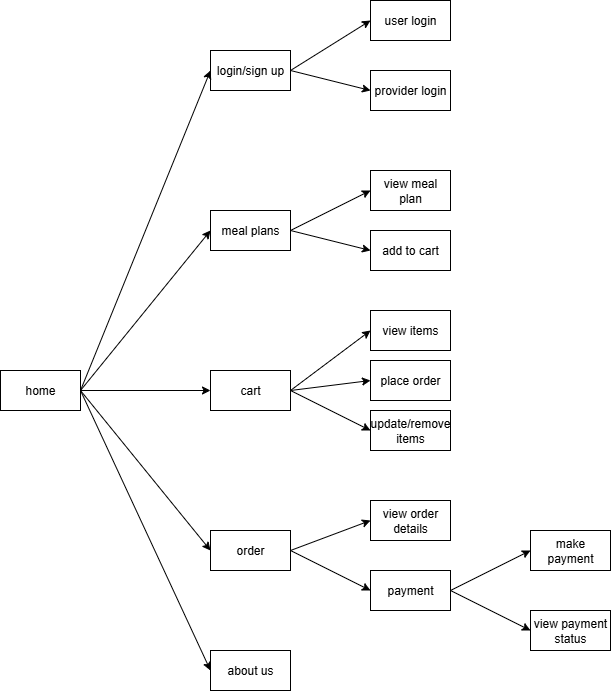

The diagram above was exported from draw.io. Its source (the exported page's mxGraphModel, read from the mxfile embedded in the PNG):
<mxGraphModel dx="1281" dy="-526" grid="1" gridSize="10" guides="1" tooltips="1" connect="1" arrows="1" fold="1" page="1" pageScale="1" pageWidth="850" pageHeight="1100" math="0" shadow="0">
  <root>
    <mxCell id="0" />
    <mxCell id="1" parent="0" />
    <mxCell id="po49GCocpurvVyGWOFeX-19" value="home" style="rounded=0;whiteSpace=wrap;html=1;" parent="1" vertex="1">
      <mxGeometry x="40" y="1600" width="80" height="40" as="geometry" />
    </mxCell>
    <mxCell id="po49GCocpurvVyGWOFeX-20" value="login/sign up" style="rounded=0;whiteSpace=wrap;html=1;" parent="1" vertex="1">
      <mxGeometry x="250" y="1280" width="80" height="40" as="geometry" />
    </mxCell>
    <mxCell id="po49GCocpurvVyGWOFeX-21" value="meal plans" style="rounded=0;whiteSpace=wrap;html=1;" parent="1" vertex="1">
      <mxGeometry x="250" y="1440" width="80" height="40" as="geometry" />
    </mxCell>
    <mxCell id="po49GCocpurvVyGWOFeX-22" value="cart" style="rounded=0;whiteSpace=wrap;html=1;" parent="1" vertex="1">
      <mxGeometry x="250" y="1600" width="80" height="40" as="geometry" />
    </mxCell>
    <mxCell id="po49GCocpurvVyGWOFeX-23" value="order" style="rounded=0;whiteSpace=wrap;html=1;" parent="1" vertex="1">
      <mxGeometry x="250" y="1760" width="80" height="40" as="geometry" />
    </mxCell>
    <mxCell id="po49GCocpurvVyGWOFeX-26" value="about us" style="rounded=0;whiteSpace=wrap;html=1;" parent="1" vertex="1">
      <mxGeometry x="250" y="1880" width="80" height="40" as="geometry" />
    </mxCell>
    <mxCell id="po49GCocpurvVyGWOFeX-27" value="user login" style="rounded=0;whiteSpace=wrap;html=1;" parent="1" vertex="1">
      <mxGeometry x="410" y="1230" width="80" height="40" as="geometry" />
    </mxCell>
    <mxCell id="po49GCocpurvVyGWOFeX-28" value="provider login" style="rounded=0;whiteSpace=wrap;html=1;" parent="1" vertex="1">
      <mxGeometry x="410" y="1300" width="80" height="40" as="geometry" />
    </mxCell>
    <mxCell id="po49GCocpurvVyGWOFeX-30" value="view meal plan" style="rounded=0;whiteSpace=wrap;html=1;" parent="1" vertex="1">
      <mxGeometry x="410" y="1400" width="80" height="40" as="geometry" />
    </mxCell>
    <mxCell id="po49GCocpurvVyGWOFeX-31" value="add to cart" style="rounded=0;whiteSpace=wrap;html=1;" parent="1" vertex="1">
      <mxGeometry x="410" y="1460" width="80" height="40" as="geometry" />
    </mxCell>
    <mxCell id="po49GCocpurvVyGWOFeX-32" value="view items" style="rounded=0;whiteSpace=wrap;html=1;" parent="1" vertex="1">
      <mxGeometry x="410" y="1540" width="80" height="40" as="geometry" />
    </mxCell>
    <mxCell id="po49GCocpurvVyGWOFeX-33" value="update/remove items" style="rounded=0;whiteSpace=wrap;html=1;" parent="1" vertex="1">
      <mxGeometry x="410" y="1640" width="80" height="40" as="geometry" />
    </mxCell>
    <mxCell id="po49GCocpurvVyGWOFeX-34" value="place order" style="rounded=0;whiteSpace=wrap;html=1;" parent="1" vertex="1">
      <mxGeometry x="410" y="1590" width="80" height="40" as="geometry" />
    </mxCell>
    <mxCell id="po49GCocpurvVyGWOFeX-35" value="view order details" style="rounded=0;whiteSpace=wrap;html=1;" parent="1" vertex="1">
      <mxGeometry x="410" y="1730" width="80" height="40" as="geometry" />
    </mxCell>
    <mxCell id="po49GCocpurvVyGWOFeX-36" value="make payment" style="rounded=0;whiteSpace=wrap;html=1;" parent="1" vertex="1">
      <mxGeometry x="570" y="1760" width="80" height="40" as="geometry" />
    </mxCell>
    <mxCell id="po49GCocpurvVyGWOFeX-37" value="view payment status" style="rounded=0;whiteSpace=wrap;html=1;" parent="1" vertex="1">
      <mxGeometry x="570" y="1840" width="80" height="40" as="geometry" />
    </mxCell>
    <mxCell id="po49GCocpurvVyGWOFeX-38" value="payment" style="rounded=0;whiteSpace=wrap;html=1;" parent="1" vertex="1">
      <mxGeometry x="410" y="1800" width="80" height="40" as="geometry" />
    </mxCell>
    <mxCell id="po49GCocpurvVyGWOFeX-41" value="" style="endArrow=classic;html=1;rounded=0;exitX=1;exitY=0.5;exitDx=0;exitDy=0;entryX=0;entryY=0.5;entryDx=0;entryDy=0;" parent="1" source="po49GCocpurvVyGWOFeX-19" target="po49GCocpurvVyGWOFeX-20" edge="1">
      <mxGeometry width="50" height="50" relative="1" as="geometry">
        <mxPoint x="140" y="1600" as="sourcePoint" />
        <mxPoint x="190" y="1550" as="targetPoint" />
      </mxGeometry>
    </mxCell>
    <mxCell id="po49GCocpurvVyGWOFeX-42" value="" style="endArrow=classic;html=1;rounded=0;exitX=1;exitY=0.5;exitDx=0;exitDy=0;entryX=0;entryY=0.5;entryDx=0;entryDy=0;" parent="1" source="po49GCocpurvVyGWOFeX-19" target="po49GCocpurvVyGWOFeX-21" edge="1">
      <mxGeometry width="50" height="50" relative="1" as="geometry">
        <mxPoint x="160" y="1610" as="sourcePoint" />
        <mxPoint x="210" y="1560" as="targetPoint" />
      </mxGeometry>
    </mxCell>
    <mxCell id="po49GCocpurvVyGWOFeX-43" value="" style="endArrow=classic;html=1;rounded=0;exitX=1;exitY=0.5;exitDx=0;exitDy=0;entryX=0;entryY=0.5;entryDx=0;entryDy=0;" parent="1" source="po49GCocpurvVyGWOFeX-19" target="po49GCocpurvVyGWOFeX-22" edge="1">
      <mxGeometry width="50" height="50" relative="1" as="geometry">
        <mxPoint x="170" y="1670" as="sourcePoint" />
        <mxPoint x="220" y="1620" as="targetPoint" />
      </mxGeometry>
    </mxCell>
    <mxCell id="po49GCocpurvVyGWOFeX-44" value="" style="endArrow=classic;html=1;rounded=0;exitX=1;exitY=0.5;exitDx=0;exitDy=0;entryX=0;entryY=0.5;entryDx=0;entryDy=0;" parent="1" source="po49GCocpurvVyGWOFeX-19" target="po49GCocpurvVyGWOFeX-23" edge="1">
      <mxGeometry width="50" height="50" relative="1" as="geometry">
        <mxPoint x="200" y="1650" as="sourcePoint" />
        <mxPoint x="250" y="1600" as="targetPoint" />
      </mxGeometry>
    </mxCell>
    <mxCell id="po49GCocpurvVyGWOFeX-46" value="" style="endArrow=classic;html=1;rounded=0;entryX=0;entryY=0.5;entryDx=0;entryDy=0;" parent="1" target="po49GCocpurvVyGWOFeX-26" edge="1">
      <mxGeometry width="50" height="50" relative="1" as="geometry">
        <mxPoint x="120" y="1620" as="sourcePoint" />
        <mxPoint x="270" y="1730" as="targetPoint" />
      </mxGeometry>
    </mxCell>
    <mxCell id="po49GCocpurvVyGWOFeX-47" value="" style="endArrow=classic;html=1;rounded=0;exitX=1;exitY=0.5;exitDx=0;exitDy=0;entryX=0;entryY=0.5;entryDx=0;entryDy=0;" parent="1" source="po49GCocpurvVyGWOFeX-20" target="po49GCocpurvVyGWOFeX-27" edge="1">
      <mxGeometry width="50" height="50" relative="1" as="geometry">
        <mxPoint x="340" y="1240" as="sourcePoint" />
        <mxPoint x="390" y="1190" as="targetPoint" />
      </mxGeometry>
    </mxCell>
    <mxCell id="po49GCocpurvVyGWOFeX-49" value="" style="endArrow=classic;html=1;rounded=0;exitX=1;exitY=0.5;exitDx=0;exitDy=0;entryX=0;entryY=0.5;entryDx=0;entryDy=0;" parent="1" source="po49GCocpurvVyGWOFeX-20" target="po49GCocpurvVyGWOFeX-28" edge="1">
      <mxGeometry width="50" height="50" relative="1" as="geometry">
        <mxPoint x="370" y="1360" as="sourcePoint" />
        <mxPoint x="420" y="1310" as="targetPoint" />
      </mxGeometry>
    </mxCell>
    <mxCell id="po49GCocpurvVyGWOFeX-50" value="" style="endArrow=classic;html=1;rounded=0;entryX=0;entryY=0.5;entryDx=0;entryDy=0;exitX=1;exitY=0.5;exitDx=0;exitDy=0;" parent="1" source="po49GCocpurvVyGWOFeX-21" target="po49GCocpurvVyGWOFeX-31" edge="1">
      <mxGeometry width="50" height="50" relative="1" as="geometry">
        <mxPoint x="130" y="1480" as="sourcePoint" />
        <mxPoint x="180" y="1430" as="targetPoint" />
      </mxGeometry>
    </mxCell>
    <mxCell id="po49GCocpurvVyGWOFeX-51" value="" style="endArrow=classic;html=1;rounded=0;entryX=0;entryY=0.5;entryDx=0;entryDy=0;exitX=1;exitY=0.5;exitDx=0;exitDy=0;" parent="1" source="po49GCocpurvVyGWOFeX-21" target="po49GCocpurvVyGWOFeX-30" edge="1">
      <mxGeometry width="50" height="50" relative="1" as="geometry">
        <mxPoint x="110" y="1410" as="sourcePoint" />
        <mxPoint x="160" y="1360" as="targetPoint" />
      </mxGeometry>
    </mxCell>
    <mxCell id="po49GCocpurvVyGWOFeX-52" value="" style="endArrow=classic;html=1;rounded=0;entryX=0;entryY=0.5;entryDx=0;entryDy=0;exitX=1;exitY=0.5;exitDx=0;exitDy=0;" parent="1" source="po49GCocpurvVyGWOFeX-22" target="po49GCocpurvVyGWOFeX-34" edge="1">
      <mxGeometry width="50" height="50" relative="1" as="geometry">
        <mxPoint x="290" y="1730" as="sourcePoint" />
        <mxPoint x="340" y="1680" as="targetPoint" />
      </mxGeometry>
    </mxCell>
    <mxCell id="po49GCocpurvVyGWOFeX-53" value="" style="endArrow=classic;html=1;rounded=0;entryX=0;entryY=0.5;entryDx=0;entryDy=0;exitX=1;exitY=0.5;exitDx=0;exitDy=0;" parent="1" source="po49GCocpurvVyGWOFeX-22" target="po49GCocpurvVyGWOFeX-33" edge="1">
      <mxGeometry width="50" height="50" relative="1" as="geometry">
        <mxPoint x="270" y="1730" as="sourcePoint" />
        <mxPoint x="320" y="1680" as="targetPoint" />
      </mxGeometry>
    </mxCell>
    <mxCell id="po49GCocpurvVyGWOFeX-54" value="" style="endArrow=classic;html=1;rounded=0;entryX=0;entryY=0.5;entryDx=0;entryDy=0;exitX=1;exitY=0.5;exitDx=0;exitDy=0;" parent="1" source="po49GCocpurvVyGWOFeX-22" target="po49GCocpurvVyGWOFeX-32" edge="1">
      <mxGeometry width="50" height="50" relative="1" as="geometry">
        <mxPoint x="380" y="1680" as="sourcePoint" />
        <mxPoint x="430" y="1630" as="targetPoint" />
      </mxGeometry>
    </mxCell>
    <mxCell id="po49GCocpurvVyGWOFeX-55" value="" style="endArrow=classic;html=1;rounded=0;exitX=1;exitY=0.5;exitDx=0;exitDy=0;entryX=0;entryY=0.5;entryDx=0;entryDy=0;" parent="1" source="po49GCocpurvVyGWOFeX-23" target="po49GCocpurvVyGWOFeX-35" edge="1">
      <mxGeometry width="50" height="50" relative="1" as="geometry">
        <mxPoint x="370" y="1860" as="sourcePoint" />
        <mxPoint x="420" y="1810" as="targetPoint" />
      </mxGeometry>
    </mxCell>
    <mxCell id="po49GCocpurvVyGWOFeX-56" value="" style="endArrow=classic;html=1;rounded=0;exitX=1;exitY=0.5;exitDx=0;exitDy=0;entryX=0;entryY=0.5;entryDx=0;entryDy=0;" parent="1" source="po49GCocpurvVyGWOFeX-23" target="po49GCocpurvVyGWOFeX-38" edge="1">
      <mxGeometry width="50" height="50" relative="1" as="geometry">
        <mxPoint x="330" y="1860" as="sourcePoint" />
        <mxPoint x="380" y="1810" as="targetPoint" />
      </mxGeometry>
    </mxCell>
    <mxCell id="po49GCocpurvVyGWOFeX-57" value="" style="endArrow=classic;html=1;rounded=0;exitX=1;exitY=0.5;exitDx=0;exitDy=0;entryX=0;entryY=0.5;entryDx=0;entryDy=0;" parent="1" source="po49GCocpurvVyGWOFeX-38" target="po49GCocpurvVyGWOFeX-36" edge="1">
      <mxGeometry width="50" height="50" relative="1" as="geometry">
        <mxPoint x="490" y="1790" as="sourcePoint" />
        <mxPoint x="540" y="1740" as="targetPoint" />
      </mxGeometry>
    </mxCell>
    <mxCell id="po49GCocpurvVyGWOFeX-58" value="" style="endArrow=classic;html=1;rounded=0;exitX=1;exitY=0.5;exitDx=0;exitDy=0;entryX=0;entryY=0.5;entryDx=0;entryDy=0;" parent="1" source="po49GCocpurvVyGWOFeX-38" target="po49GCocpurvVyGWOFeX-37" edge="1">
      <mxGeometry width="50" height="50" relative="1" as="geometry">
        <mxPoint x="530" y="1940" as="sourcePoint" />
        <mxPoint x="580" y="1890" as="targetPoint" />
      </mxGeometry>
    </mxCell>
  </root>
</mxGraphModel>